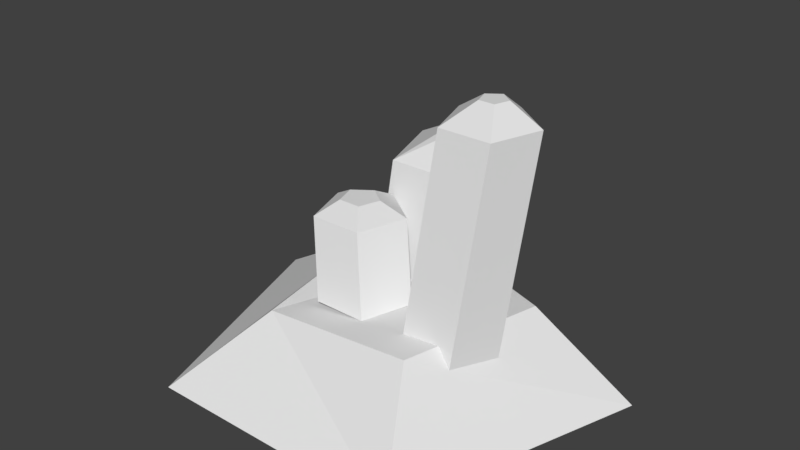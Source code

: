 # Source: crystal.blend  (saved by Blender 2.78.0; exported with 4.5.12 LTS)
import bpy
from mathutils import Matrix  # noqa: F401  (used for matrix-valued properties, if any)

bpy.ops.wm.read_factory_settings(use_empty=True)
scene = bpy.context.scene
scene.name = 'Scene'

# ---- collections
col_collection_1 = bpy.data.collections.new('Collection 1'); scene.collection.children.link(col_collection_1)

# ---- materials (node trees are filled in below, after node groups)
mat_material_006 = bpy.data.materials.new('Material.006')
mat_material_006.alpha_threshold = 0.0
mat_material_006.use_transparent_shadow = False
mat_material_006.roughness = 0.5

# ---- material node trees

# ---- world
world_world = bpy.data.worlds.new('World'); scene.world = world_world
world_world.color = (0.05088, 0.05088, 0.05088)
world_world.use_sun_shadow = False
world_world.sun_shadow_jitter_overblur = 0.0
world_world.cycles.sampling_method = 'MANUAL'

# ---- meshes
me_circle_008 = bpy.data.meshes.new('Circle.008')
me_circle_008.from_pydata([(0.0, 0.15, 0.0), (-0.1427, 0.04635, 0.0), (-0.08817, -0.1214, 0.0), (0.08817, -0.1214, 0.0), (0.1427, 0.04635, 0.0), (-0.005659, 0.2385, 0.376), (-0.1483, 0.1348, 0.376), (-0.09383, -0.0329, 0.376), (0.08251, -0.0329, 0.376), (0.137, 0.1348, 0.376), (0.05501, 0.1193, 0.4578), (-0.004978, 0.08515, 0.455), (-0.01657, 0.02713, 0.4255), (0.03615, 0.04342, 0.446), (0.08283, 0.1006, 0.4634), (0.1999, -0.1206, 0.08217), (0.1048, -0.1897, 0.08217), (0.1411, -0.3015, 0.08217), (0.2586, -0.3015, 0.08217), (0.295, -0.1897, 0.08217), (0.2107, -0.0179, 0.5654), (0.1156, -0.087, 0.5654), (0.1519, -0.1988, 0.5654), (0.2695, -0.1988, 0.5654), (0.3058, -0.087, 0.5654), (0.2111, -0.07885, 0.6093), (0.1824, -0.09973, 0.6093), (0.1933, -0.1335, 0.6093), (0.2288, -0.1335, 0.6093), (0.2398, -0.09973, 0.6093), (-0.01662, -0.1106, 0.1551), (-0.1117, -0.1797, 0.1551), (-0.0754, -0.2915, 0.1551), (0.04216, -0.2915, 0.1551), (0.07849, -0.1797, 0.1551), (-0.075, -0.05498, 0.3095), (-0.1701, -0.1241, 0.3095), (-0.1338, -0.2359, 0.3095), (-0.01622, -0.2359, 0.3095), (0.02011, -0.1241, 0.3095), (-0.08281, -0.1055, 0.335), (-0.1242, -0.1355, 0.335), (-0.1084, -0.1842, 0.335), (-0.05725, -0.1842, 0.335), (-0.04145, -0.1355, 0.335), (0.01166, 0.2685, -0.02525), (-0.4704, 0.03344, -0.0256), (-0.2887, -0.5256, -0.0256), (0.2991, -0.5256, -0.0256), (0.4807, 0.03344, -0.0256), (0.01934, 0.0801, 0.1406), (-0.1797, -0.02858, 0.1572), (-0.1377, -0.3625, 0.1429), (0.2088, -0.3619, 0.1713), (0.2842, -0.0408, 0.1672)], [], [(4, 3, 8, 9), (2, 1, 6, 7), (0, 4, 9, 5), (3, 2, 7, 8), (1, 0, 5, 6), (6, 5, 10, 11), (9, 8, 13, 14), (7, 6, 11, 12), (5, 9, 14, 10), (8, 7, 12, 13), (11, 10, 14, 13, 12), (19, 18, 23, 24), (17, 16, 21, 22), (15, 19, 24, 20), (18, 17, 22, 23), (16, 15, 20, 21), (24, 23, 28, 29), (22, 21, 26, 27), (20, 24, 29, 25), (23, 22, 27, 28), (21, 20, 25, 26), (26, 25, 29, 28, 27), (32, 31, 36, 37), (30, 34, 39, 35), (33, 32, 37, 38), (31, 30, 35, 36), (34, 33, 38, 39), (39, 38, 43, 44), (37, 36, 41, 42), (35, 39, 44, 40), (38, 37, 42, 43), (36, 35, 40, 41), (41, 40, 44, 43, 42), (45, 49, 54, 50), (48, 47, 52, 53), (46, 45, 50, 51), (49, 48, 53, 54), (47, 46, 51, 52), (51, 50, 54, 53, 52)])
_uv = me_circle_008.uv_layers.new(name='UVMap')
_uv.uv.foreach_set('vector', [0.5692, 0.359, 0.6351, 0.3453, 0.6351, 0.4853, 0.5692, 0.4991, 0.7372, 0.04372, 0.8029, 0.05805, 0.8029, 0.1982, 0.7372, 0.1839, 0.04586, 0.4684, 0.1125, 0.459, 0.1125, 0.5996, 0.04586, 0.609, 0.5781, 0.04372, 0.6455, 0.04462, 0.6455, 0.1838, 0.5781, 0.1829, 0.7937, 0.7827, 0.7268, 0.7748, 0.7268, 0.6345, 0.7937, 0.6424, 0.275, 0.7693, 0.2764, 0.8333, 0.2235, 0.8288, 0.226, 0.8038, 0.5692, 0.4991, 0.6351, 0.4853, 0.62, 0.5188, 0.5953, 0.5285, 0.2107, 0.7503, 0.275, 0.7693, 0.226, 0.8038, 0.2112, 0.7873, 0.04586, 0.609, 0.1125, 0.5996, 0.1079, 0.629, 0.09494, 0.6287, 0.5781, 0.1829, 0.6455, 0.1838, 0.6157, 0.2083, 0.5954, 0.2171, 0.226, 0.8038, 0.2235, 0.8288, 0.2115, 0.8333, 0.2043, 0.807, 0.2112, 0.7873, 0.2043, 0.4678, 0.2482, 0.459, 0.2482, 0.6372, 0.2043, 0.646, 0.5692, 0.6159, 0.6133, 0.6242, 0.6133, 0.803, 0.5692, 0.7947, 0.8635, 0.3498, 0.9081, 0.3453, 0.9081, 0.5252, 0.8635, 0.5296, 0.7268, 0.3463, 0.7717, 0.3453, 0.7717, 0.5228, 0.7268, 0.5237, 0.3933, 0.6469, 0.4378, 0.6529, 0.4378, 0.8317, 0.3933, 0.8256, 0.2043, 0.646, 0.2482, 0.6372, 0.234, 0.6602, 0.2207, 0.6629, 0.04586, 0.8869, 0.08847, 0.9003, 0.06829, 0.9184, 0.05542, 0.9143, 0.08847, 0.943, 0.04586, 0.9559, 0.05542, 0.9352, 0.06829, 0.9313, 0.7268, 0.5237, 0.7717, 0.5228, 0.7566, 0.5467, 0.743, 0.547, 0.08847, 0.9003, 0.08847, 0.943, 0.06829, 0.9313, 0.06829, 0.9184, 0.06829, 0.9184, 0.06829, 0.9313, 0.05542, 0.9352, 0.04747, 0.9247, 0.05542, 0.9143, 0.9263, 0.8713, 0.8854, 0.8535, 0.8854, 0.7912, 0.9263, 0.809, 0.08577, 0.7797, 0.04586, 0.7994, 0.04586, 0.7361, 0.08577, 0.7164, 0.937, 0.1215, 0.8946, 0.1072, 0.8946, 0.04372, 0.937, 0.05807, 0.5692, 0.8941, 0.614, 0.8904, 0.614, 0.9526, 0.5692, 0.9563, 0.7268, 0.879, 0.7708, 0.8701, 0.7708, 0.9317, 0.7268, 0.9405, 0.9541, 0.6478, 0.9541, 0.6906, 0.9343, 0.6771, 0.9343, 0.6585, 0.9117, 0.7038, 0.8854, 0.6691, 0.9044, 0.6677, 0.9158, 0.6828, 0.9117, 0.6345, 0.9541, 0.6478, 0.9343, 0.6585, 0.9158, 0.6527, 0.9541, 0.6906, 0.9117, 0.7038, 0.9158, 0.6828, 0.9343, 0.6771, 0.8854, 0.6691, 0.9117, 0.6345, 0.9158, 0.6527, 0.9044, 0.6677, 0.9044, 0.6677, 0.9158, 0.6527, 0.9343, 0.6585, 0.9343, 0.6771, 0.9158, 0.6828, 0.04586, 0.1791, 0.1858, 0.04372, 0.1935, 0.1126, 0.1183, 0.1914, 0.4864, 0.04372, 0.4864, 0.2578, 0.4035, 0.203, 0.3933, 0.07674, 0.07532, 0.3715, 0.04586, 0.1791, 0.1183, 0.1914, 0.135, 0.2715, 0.4775, 0.3453, 0.4775, 0.5594, 0.3938, 0.5129, 0.3933, 0.3931, 0.2997, 0.3715, 0.07532, 0.3715, 0.135, 0.2715, 0.261, 0.295, 0.135, 0.2715, 0.1183, 0.1914, 0.1935, 0.1126, 0.3016, 0.1745, 0.261, 0.295])
me_circle_008.materials.append(mat_material_006)
me_circle_008.use_remesh_preserve_volume = False
me_circle_008.use_remesh_preserve_attributes = False
me_circle_008.use_mirror_vertex_groups = False
me_circle_008.update()

# ---- objects
ob_circle_003 = bpy.data.objects.new('Circle.003', me_circle_008)

# ---- transforms, parenting, visibility, modifiers, constraints
ob_circle_003.location = (-0.0004059, 0.1516, -0.4812)
ob_circle_003.lineart.crease_threshold = 0.0

# ---- collection membership
col_collection_1.objects.link(ob_circle_003)

# ---- scene / render settings (as saved in the file)
scene.frame_start = 1; scene.frame_end = 250; scene.frame_set(1)
scene.render.engine = 'BLENDER_EEVEE_NEXT'
scene.render.resolution_percentage = 50
scene.render.dither_intensity = 0.0
scene.cycles.use_denoising = False
scene.cycles.samples = 128
scene.cycles.sampling_pattern = 'TABULATED_SOBOL'
scene.cycles.light_sampling_threshold = 0.0
scene.cycles.use_adaptive_sampling = False
scene.cycles.use_light_tree = False
scene.cycles.blur_glossy = 0.0
scene.cycles.sample_clamp_indirect = 0.0
scene.view_settings.view_transform = 'Standard'
bpy.context.view_layer.update()

# ---- added for rendering (the .blend has no active camera and no usable light): camera, sun
cam_auto = bpy.data.cameras.new('AutoCamera')
cam_auto.lens = 50.0
cam_auto.sensor_width = 36.0
cam_auto.clip_end = 1000.0
ob_auto_camera = bpy.data.objects.new('AutoCamera', cam_auto)
scene.collection.objects.link(ob_auto_camera)
ob_auto_camera.location = (1.29285, -1.52266, 0.841168)
ob_auto_camera.rotation_euler = (1.09748, -7.21219e-08, 0.694738)
scene.camera = ob_auto_camera
light_auto_sun = bpy.data.lights.new('AutoSun', 'SUN')
light_auto_sun.energy = 3.0
light_auto_sun.angle = 0.0523599
ob_auto_sun = bpy.data.objects.new('AutoSun', light_auto_sun)
scene.collection.objects.link(ob_auto_sun)
ob_auto_sun.rotation_euler = (0.872665, 0.174533, 0.523599)
bpy.context.view_layer.update()
